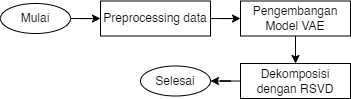

The diagram above was exported from draw.io. Its source (the exported page's mxGraphModel, read from the mxfile embedded in the PNG):
<mxGraphModel dx="977" dy="580" grid="1" gridSize="10" guides="1" tooltips="1" connect="1" arrows="1" fold="1" page="1" pageScale="1" pageWidth="850" pageHeight="1100" math="0" shadow="0">
  <root>
    <mxCell id="0" />
    <mxCell id="1" parent="0" />
    <mxCell id="2" value="" style="edgeStyle=orthogonalEdgeStyle;rounded=0;orthogonalLoop=1;jettySize=auto;html=1;" edge="1" source="3" target="5" parent="1">
      <mxGeometry relative="1" as="geometry" />
    </mxCell>
    <mxCell id="3" value="Mulai" style="ellipse;whiteSpace=wrap;html=1;" vertex="1" parent="1">
      <mxGeometry x="970" y="530" width="70" height="30" as="geometry" />
    </mxCell>
    <mxCell id="4" value="" style="edgeStyle=orthogonalEdgeStyle;rounded=0;orthogonalLoop=1;jettySize=auto;html=1;" edge="1" source="5" target="7" parent="1">
      <mxGeometry relative="1" as="geometry" />
    </mxCell>
    <mxCell id="5" value="Preprocessing data" style="rounded=0;whiteSpace=wrap;html=1;" vertex="1" parent="1">
      <mxGeometry x="1070" y="527.5" width="110" height="35" as="geometry" />
    </mxCell>
    <mxCell id="6" value="" style="edgeStyle=orthogonalEdgeStyle;rounded=0;orthogonalLoop=1;jettySize=auto;html=1;" edge="1" source="7" target="9" parent="1">
      <mxGeometry relative="1" as="geometry" />
    </mxCell>
    <mxCell id="7" value="Pengembangan Model VAE" style="rounded=0;whiteSpace=wrap;html=1;" vertex="1" parent="1">
      <mxGeometry x="1210" y="527.5" width="110" height="35" as="geometry" />
    </mxCell>
    <mxCell id="8" value="" style="edgeStyle=orthogonalEdgeStyle;rounded=0;orthogonalLoop=1;jettySize=auto;html=1;" edge="1" source="9" target="10" parent="1">
      <mxGeometry relative="1" as="geometry" />
    </mxCell>
    <mxCell id="9" value="Dekomposisi dengan RSVD" style="rounded=0;whiteSpace=wrap;html=1;" vertex="1" parent="1">
      <mxGeometry x="1210" y="590" width="110" height="35" as="geometry" />
    </mxCell>
    <mxCell id="10" value="Selesai" style="ellipse;whiteSpace=wrap;html=1;" vertex="1" parent="1">
      <mxGeometry x="1110" y="592.5" width="70" height="30" as="geometry" />
    </mxCell>
  </root>
</mxGraphModel>